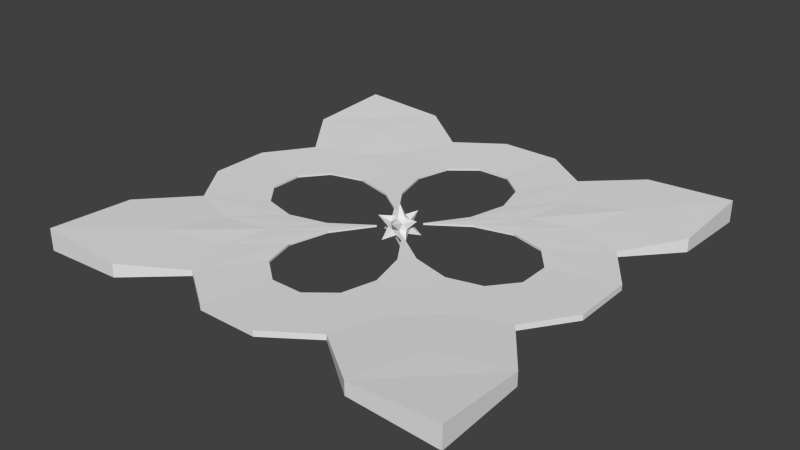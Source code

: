 # Source: ClueToken.blend  (saved by Blender 2.66.1; exported with 4.5.12 LTS)
import bpy
from mathutils import Matrix  # noqa: F401  (used for matrix-valued properties, if any)

bpy.ops.wm.read_factory_settings(use_empty=True)
scene = bpy.context.scene
scene.name = 'Scene'

# ---- collections
col_collection_1 = bpy.data.collections.new('Collection 1'); scene.collection.children.link(col_collection_1)

# ---- world
world_world = bpy.data.worlds.new('World'); scene.world = world_world
world_world.color = (0.05088, 0.05088, 0.05088)
world_world.use_sun_shadow = False
world_world.sun_shadow_jitter_overblur = 0.0
world_world.cycles.sampling_method = 'MANUAL'
world_world.cycles.sample_map_resolution = 256

# ---- meshes
me_icosphere = bpy.data.meshes.new('Icosphere')
me_icosphere.from_pydata([(0.0, -4.846e-09, -1.976), (1.43, -1.039, -0.8835), (-0.546, -1.681, -0.8835), (-1.767, -4.846e-09, -0.8835), (-0.546, 1.681, -0.8835), (1.43, 1.039, -0.8835), (0.546, -1.681, 0.8835), (-1.43, -1.039, 0.8835), (-1.43, 1.039, 0.8835), (0.546, 1.681, 0.8835), (1.767, -4.846e-09, 0.8835), (0.0, -4.846e-09, 1.976), (0.4253, -0.309, -0.8507), (0.2629, -0.809, -0.5257), (-0.1625, -0.5, -0.8507), (0.4253, 0.309, -0.8507), (0.8506, 0.0, -0.5257), (-0.6882, -0.5, -0.5257), (-0.5257, 0.0, -0.8507), (-0.6882, 0.5, -0.5257), (-0.1625, 0.5, -0.8507), (0.2629, 0.809, -0.5257), (0.9511, 0.309, 0.0), (0.9511, -0.309, 0.0), (0.5878, -0.809, 0.0), (0.0, -1.0, 0.0), (-0.5878, -0.809, 0.0), (-0.9511, -0.309, 0.0), (-0.9511, 0.309, 0.0), (-0.5878, 0.809, 0.0), (0.0, 1.0, 0.0), (0.5878, 0.809, 0.0), (0.6882, -0.5, 0.5257), (-0.2629, -0.809, 0.5257), (-0.8506, 0.0, 0.5257), (-0.2629, 0.809, 0.5257), (0.6882, 0.5, 0.5257), (0.5257, 0.0, 0.8507), (0.1625, -0.5, 0.8507), (-0.4253, -0.309, 0.8507), (-0.4253, 0.309, 0.8507), (0.1625, 0.5, 0.8507)], [], [(0, 12, 14), (1, 12, 16), (0, 14, 18), (0, 18, 20), (0, 20, 15), (1, 16, 23), (2, 13, 25), (3, 17, 27), (4, 19, 29), (5, 21, 31), (1, 23, 24), (2, 25, 26), (3, 27, 28), (4, 29, 30), (5, 31, 22), (6, 32, 38), (7, 33, 39), (8, 34, 40), (9, 35, 41), (10, 36, 37), (14, 13, 2), (14, 12, 13), (12, 1, 13), (16, 15, 5), (16, 12, 15), (12, 0, 15), (18, 17, 3), (18, 14, 17), (14, 2, 17), (20, 19, 4), (20, 18, 19), (18, 3, 19), (15, 21, 5), (15, 20, 21), (20, 4, 21), (23, 22, 10), (23, 16, 22), (16, 5, 22), (25, 24, 6), (25, 13, 24), (13, 1, 24), (27, 26, 7), (27, 17, 26), (17, 2, 26), (29, 28, 8), (29, 19, 28), (19, 3, 28), (31, 30, 9), (31, 21, 30), (21, 4, 30), (24, 32, 6), (24, 23, 32), (23, 10, 32), (26, 33, 7), (26, 25, 33), (25, 6, 33), (28, 34, 8), (28, 27, 34), (27, 7, 34), (30, 35, 9), (30, 29, 35), (29, 8, 35), (22, 36, 10), (22, 31, 36), (31, 9, 36), (38, 37, 11), (38, 32, 37), (32, 10, 37), (39, 38, 11), (39, 33, 38), (33, 6, 38), (40, 39, 11), (40, 34, 39), (34, 7, 39), (41, 40, 11), (41, 35, 40), (35, 8, 40), (37, 41, 11), (37, 36, 41), (36, 9, 41)])
me_icosphere.use_remesh_preserve_volume = False
me_icosphere.use_remesh_preserve_attributes = False
me_icosphere.use_mirror_vertex_groups = False
me_icosphere.update()
me_grid_001 = bpy.data.meshes.new('Grid.001')
me_grid_001.from_pydata([(-0.04896, 0.04896, -0.003343), (-0.133, 0.171, -0.003343), (-0.1649, 0.2968, -0.003343), (-0.1358, 0.4073, -0.003343), (-0.05271, 0.4744, -0.003343), (0.05271, 0.4744, -0.003343), (0.1358, 0.4073, -0.003343), (0.1649, 0.2968, -0.003343), (0.133, 0.171, -0.003343), (0.04896, 0.04896, -0.003343), (-0.171, 0.133, -0.003343), (-0.2712, 0.2712, -0.004965), (-0.3067, 0.4294, -0.00717), (-0.251, 0.5857, -0.008964), (-0.09868, 0.6908, -0.009394), (0.09868, 0.6908, -0.009394), (0.251, 0.5857, -0.008964), (0.3067, 0.4294, -0.00717), (0.2712, 0.2712, -0.004965), (0.171, 0.133, -0.003343), (-0.2968, 0.1649, -0.003343), (-0.4294, 0.3067, -0.00717), (-0.4934, 0.4934, -0.01795), (-0.4299, 0.7165, -0.02186), (0.1649, 0.2968, 0.003343), (0.1358, 0.4073, 0.003343), (0.4299, 0.7165, -0.02186), (0.4934, 0.4934, -0.01795), (0.4294, 0.3067, -0.00717), (0.2968, 0.1649, -0.003343), (-0.4073, 0.1358, -0.003343), (-0.5857, 0.251, -0.008964), (-0.7165, 0.4299, -0.02186), (-0.7156, 0.7156, -0.0366), (0.09868, 0.6908, 0.009394), (-0.09868, 0.6908, 0.009394), (0.7156, 0.7156, -0.0366), (0.7165, 0.4299, -0.02186), (0.5857, 0.251, -0.008964), (0.4073, 0.1358, -0.003343), (-0.4744, 0.05271, -0.003343), (-0.6908, 0.09868, -0.009394), (0.05271, 0.4744, 0.003343), (-0.251, 0.5857, 0.008964), (0.171, 0.133, 0.003343), (0.2712, 0.2712, 0.004965), (-0.3067, 0.4294, 0.00717), (-0.05271, 0.4744, 0.003343), (0.6908, 0.09868, -0.009394), (0.4744, 0.05271, -0.003343), (-0.4744, -0.05271, -0.003343), (-0.6908, -0.09868, -0.009394), (-0.1358, 0.4073, 0.003343), (-0.2712, 0.2712, 0.004965), (0.3067, 0.4294, 0.00717), (0.251, 0.5857, 0.008964), (-0.171, 0.133, 0.003343), (-0.1649, 0.2968, 0.003343), (0.6908, -0.09868, -0.009394), (0.4744, -0.05271, -0.003343), (-0.4073, -0.1358, -0.003343), (-0.5857, -0.251, -0.008964), (-0.7165, -0.4299, -0.02186), (-0.7156, -0.7156, -0.0366), (0.04896, 0.04896, 0.003343), (0.133, 0.171, 0.003343), (0.7156, -0.7156, -0.0366), (0.7165, -0.4299, -0.02186), (0.5857, -0.251, -0.008964), (0.4073, -0.1358, -0.003343), (-0.2968, -0.1649, -0.003343), (-0.4294, -0.3067, -0.00717), (-0.4934, -0.4934, -0.01795), (-0.4299, -0.7165, -0.02186), (-0.133, 0.171, 0.003343), (-0.04896, 0.04896, 0.003343), (0.4299, -0.7165, -0.02186), (0.4934, -0.4934, -0.01795), (0.4294, -0.3067, -0.00717), (0.2968, -0.1649, -0.003343), (-0.171, -0.133, -0.003343), (-0.2712, -0.2712, -0.004965), (-0.3067, -0.4294, -0.00717), (-0.251, -0.5857, -0.008964), (-0.09868, -0.6908, -0.009394), (0.09868, -0.6908, -0.009394), (0.251, -0.5857, -0.008964), (0.3067, -0.4294, -0.00717), (0.2712, -0.2712, -0.004965), (0.171, -0.133, -0.003343), (-0.04896, -0.04896, -0.003343), (-0.133, -0.171, -0.003343), (-0.1649, -0.2968, -0.003343), (-0.1358, -0.4073, -0.003343), (-0.05271, -0.4744, -0.003343), (0.05271, -0.4744, -0.003343), (0.1358, -0.4073, -0.003343), (0.1649, -0.2968, -0.003343), (0.133, -0.171, -0.003343), (0.04896, -0.04896, -0.003343), (-0.2968, 0.1649, 0.003343), (-0.4294, 0.3067, 0.00717), (-0.4934, 0.4934, 0.01795), (-0.4299, 0.7165, 0.02186), (0.4299, 0.7165, 0.02186), (0.4934, 0.4934, 0.01795), (0.4294, 0.3067, 0.00717), (0.2968, 0.1649, 0.003343), (-0.4073, 0.1358, 0.003343), (-0.5857, 0.251, 0.008964), (-0.7165, 0.4299, 0.02186), (-0.7156, 0.7156, 0.0366), (0.7156, 0.7156, 0.0366), (0.7165, 0.4299, 0.02186), (0.5857, 0.251, 0.008964), (0.4073, 0.1358, 0.003343), (-0.4744, 0.05271, 0.003343), (-0.6908, 0.09868, 0.009394), (0.6908, 0.09868, 0.009394), (0.4744, 0.05271, 0.003343), (-0.4744, -0.05271, 0.003343), (-0.6908, -0.09868, 0.009394), (0.6908, -0.09868, 0.009394), (0.4744, -0.05271, 0.003343), (-0.4073, -0.1358, 0.003343), (-0.5857, -0.251, 0.008964), (-0.7165, -0.4299, 0.02186), (-0.7156, -0.7156, 0.0366), (0.7156, -0.7156, 0.0366), (0.7165, -0.4299, 0.02186), (0.5857, -0.251, 0.008964), (0.4073, -0.1358, 0.003343), (-0.2968, -0.1649, 0.003343), (-0.4294, -0.3067, 0.00717), (-0.4934, -0.4934, 0.01795), (-0.4299, -0.7165, 0.02186), (0.4299, -0.7165, 0.02186), (0.4934, -0.4934, 0.01795), (0.4294, -0.3067, 0.00717), (0.2968, -0.1649, 0.003343), (-0.171, -0.133, 0.003343), (-0.2712, -0.2712, 0.004965), (-0.3067, -0.4294, 0.00717), (-0.251, -0.5857, 0.008964), (-0.09868, -0.6908, 0.009394), (0.09868, -0.6908, 0.009394), (0.251, -0.5857, 0.008964), (0.3067, -0.4294, 0.00717), (0.2712, -0.2712, 0.004965), (0.171, -0.133, 0.003343), (-0.04896, -0.04896, 0.003343), (-0.133, -0.171, 0.003343), (-0.1649, -0.2968, 0.003343), (-0.1358, -0.4073, 0.003343), (-0.05271, -0.4744, 0.003343), (0.05271, -0.4744, 0.003343), (0.1358, -0.4073, 0.003343), (0.1649, -0.2968, 0.003343), (0.133, -0.171, 0.003343), (0.04896, -0.04896, 0.003343)], [], [(5, 15, 14, 4), (6, 16, 15, 5), (7, 17, 16, 6), (1, 11, 10, 0), (8, 18, 17, 7), (2, 12, 11, 1), (9, 19, 18, 8), (3, 13, 12, 2), (4, 14, 13, 3), (18, 28, 27, 17), (12, 22, 21, 11), (19, 29, 28, 18), (13, 23, 22, 12), (44, 45, 106, 107), (46, 53, 101, 102), (45, 54, 105, 106), (17, 27, 26, 16), (11, 21, 20, 10), (27, 37, 36, 26), (21, 31, 30, 20), (28, 38, 37, 27), (22, 32, 31, 21), (29, 39, 38, 28), (23, 33, 32, 22), (117, 116, 120, 121), (115, 114, 118, 119), (109, 108, 116, 117), (103, 102, 110, 111), (31, 41, 40, 30), (47, 52, 43, 35), (52, 57, 46, 43), (39, 49, 48, 38), (107, 106, 114, 115), (131, 130, 138, 139), (129, 128, 136, 137), (126, 125, 133, 134), (123, 122, 130, 131), (102, 101, 109, 110), (41, 51, 50, 40), (64, 65, 45, 44), (57, 74, 53, 46), (49, 59, 58, 48), (106, 105, 113, 114), (121, 120, 124, 125), (127, 126, 134, 135), (130, 129, 137, 138), (101, 100, 108, 109), (51, 61, 60, 50), (65, 24, 54, 45), (74, 75, 56, 53), (59, 69, 68, 58), (105, 104, 112, 113), (125, 124, 132, 133), (119, 118, 122, 123), (53, 56, 100, 101), (54, 55, 104, 105), (67, 77, 76, 66), (61, 71, 70, 60), (68, 78, 77, 67), (62, 72, 71, 61), (69, 79, 78, 68), (63, 73, 72, 62), (43, 46, 102, 103), (24, 25, 55, 54), (25, 42, 34, 55), (77, 87, 86, 76), (71, 81, 80, 70), (78, 88, 87, 77), (72, 82, 81, 71), (79, 89, 88, 78), (73, 83, 82, 72), (42, 47, 35, 34), (84, 94, 93, 83), (85, 95, 94, 84), (86, 96, 95, 85), (87, 97, 96, 86), (81, 91, 90, 80), (88, 98, 97, 87), (82, 92, 91, 81), (89, 99, 98, 88), (83, 93, 92, 82), (137, 136, 146, 147), (133, 132, 140, 141), (138, 137, 147, 148), (134, 133, 141, 142), (139, 138, 148, 149), (135, 134, 142, 143), (144, 143, 153, 154), (145, 144, 154, 155), (146, 145, 155, 156), (147, 146, 156, 157), (141, 140, 150, 151), (148, 147, 157, 158), (142, 141, 151, 152), (149, 148, 158, 159), (143, 142, 152, 153), (10, 20, 100, 56), (89, 79, 139, 149), (73, 63, 127, 135), (62, 61, 125, 126), (93, 94, 154, 153), (85, 84, 144, 145), (67, 66, 128, 129), (26, 36, 112, 104), (98, 99, 159, 158), (3, 2, 57, 52), (40, 50, 120, 116), (38, 48, 118, 114), (8, 7, 24, 65), (69, 59, 123, 131), (99, 89, 149, 159), (31, 32, 110, 109), (90, 91, 151, 150), (13, 14, 35, 43), (36, 37, 113, 112), (95, 96, 156, 155), (20, 30, 108, 100), (76, 86, 146, 136), (0, 10, 56, 75), (5, 4, 47, 42), (61, 51, 121, 125), (48, 58, 122, 118), (49, 39, 115, 119), (33, 23, 103, 111), (16, 26, 104, 55), (79, 69, 131, 139), (92, 93, 153, 152), (84, 83, 143, 144), (15, 16, 55, 34), (97, 98, 158, 157), (2, 1, 74, 57), (41, 31, 109, 117), (23, 13, 43, 103), (70, 80, 140, 132), (7, 6, 25, 24), (59, 49, 119, 123), (83, 73, 135, 143), (63, 62, 126, 127), (94, 95, 155, 154), (86, 85, 145, 146), (68, 67, 129, 130), (66, 76, 136, 128), (4, 3, 52, 47), (50, 60, 124, 120), (51, 41, 117, 121), (39, 29, 107, 115), (80, 90, 150, 140), (19, 9, 64, 44), (9, 8, 65, 64), (32, 33, 111, 110), (91, 92, 152, 151), (14, 15, 34, 35), (37, 38, 114, 113), (96, 97, 157, 156), (1, 0, 75, 74), (30, 40, 116, 108), (29, 19, 44, 107), (60, 70, 132, 124), (6, 5, 42, 25), (58, 68, 130, 122)])
me_grid_001.use_remesh_preserve_volume = False
me_grid_001.use_remesh_preserve_attributes = False
me_grid_001.use_mirror_vertex_groups = False
me_grid_001.update()

# ---- objects
ob_icosphere = bpy.data.objects.new('Icosphere', me_icosphere)
ob_grid = bpy.data.objects.new('Grid', me_grid_001)

# ---- transforms, parenting, visibility, modifiers, constraints
ob_icosphere.location = (0.0, 0.0, 0.0)
ob_icosphere.scale = (0.2001, 0.2001, 0.2001)
ob_icosphere.lineart.crease_threshold = 0.0
ob_grid.location = (0.0, 0.0, 0.0)
ob_grid.scale = (5.501, 5.501, 5.501)
ob_grid.lineart.crease_threshold = 0.0

# ---- collection membership
col_collection_1.objects.link(ob_icosphere)
col_collection_1.objects.link(ob_grid)

# ---- scene / render settings (as saved in the file)
scene.frame_start = 1; scene.frame_end = 250; scene.frame_set(1)
scene.render.engine = 'BLENDER_EEVEE_NEXT'
scene.render.image_settings.color_mode = 'RGB'
scene.render.image_settings.compression = 90
scene.render.resolution_percentage = 50
scene.render.dither_intensity = 0.0
scene.render.bake_margin = 2
scene.cycles.use_denoising = False
scene.cycles.samples = 10
scene.cycles.sampling_pattern = 'TABULATED_SOBOL'
scene.cycles.light_sampling_threshold = 0.0
scene.cycles.use_adaptive_sampling = False
scene.cycles.use_light_tree = False
scene.cycles.blur_glossy = 0.0
scene.cycles.volume_bounces = 1
scene.cycles.pixel_filter_type = 'GAUSSIAN'
scene.cycles.sample_clamp_indirect = 0.0
scene.view_settings.view_transform = 'Standard'
bpy.context.view_layer.update()

# ---- added for rendering (the .blend has no active camera and no usable light): camera, sun
cam_auto = bpy.data.cameras.new('AutoCamera')
cam_auto.lens = 50.0
cam_auto.sensor_width = 36.0
cam_auto.clip_end = 1000.0
ob_auto_camera = bpy.data.objects.new('AutoCamera', cam_auto)
scene.collection.objects.link(ob_auto_camera)
ob_auto_camera.location = (10.3402, -12.4082, 8.27212)
ob_auto_camera.rotation_euler = (1.09748, -7.21219e-08, 0.694738)
scene.camera = ob_auto_camera
light_auto_sun = bpy.data.lights.new('AutoSun', 'SUN')
light_auto_sun.energy = 3.0
light_auto_sun.angle = 0.0523599
ob_auto_sun = bpy.data.objects.new('AutoSun', light_auto_sun)
scene.collection.objects.link(ob_auto_sun)
ob_auto_sun.rotation_euler = (0.872665, 0.174533, 0.523599)
bpy.context.view_layer.update()
